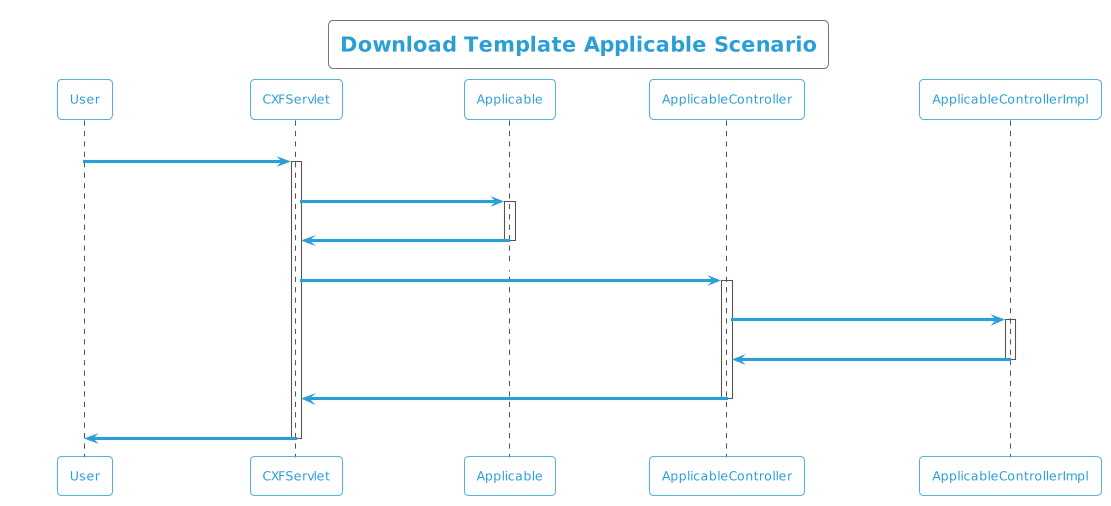

The diagram above was rendered by PlantUML. Its source (embedded in the PNG):
@startuml
!theme cyborg-outline
title  Download Template Applicable Scenario
participant User
User -> CXFServlet: Applicable
activate CXFServlet
CXFServlet -> Applicable: << downloadTemplate >>
activate Applicable
Applicable -> CXFServlet: << instance >>
deactivate Applicable
CXFServlet -> ApplicableController: downloadTemplate(:String fileName)
activate ApplicableController
ApplicableController -> ApplicableControllerImpl: ResponseBuilder(workbook,fileName)
activate ApplicableControllerImpl
ApplicableControllerImpl -> ApplicableController: response(:ResponseEntity)
deactivate ApplicableControllerImpl
ApplicableController -> CXFServlet: << Applicable  >>
deactivate ApplicableController
CXFServlet -> User: marshalled Applicable XML
deactivate CXFServlet
@enduml